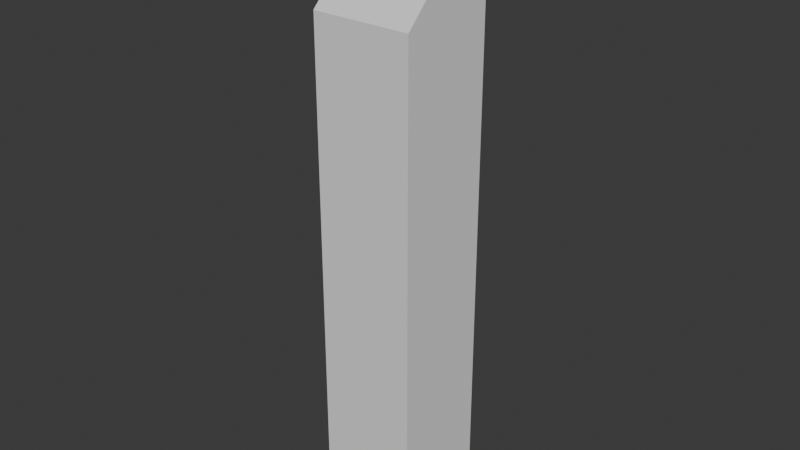 # Source: ready-button.blend  (saved by Blender 4.3.32; exported with 4.5.12 LTS)
import bpy
from mathutils import Matrix  # noqa: F401  (used for matrix-valued properties, if any)

bpy.ops.wm.read_factory_settings(use_empty=True)
scene = bpy.context.scene
scene.name = 'Scene'

# ---- materials (node trees are filled in below, after node groups)
mat_red = bpy.data.materials.new('Red')

# ---- material node trees
mat_red.use_nodes = True; mat_red.node_tree.nodes.clear()
_N = mat_red.node_tree.nodes; _L = mat_red.node_tree.links
n0 = _N.new('ShaderNodeBsdfPrincipled'); n0.name = 'Principled BSDF'; n0.location = (10, 300)
n0.inputs[0].default_value = (0.8003, 0.001196, 0.0, 1.0)
n1 = _N.new('ShaderNodeOutputMaterial'); n1.name = 'Material Output'; n1.location = (300, 300)
_L.new(n0.outputs[0], n1.inputs[0])
n1.is_active_output = True

# ---- world
world_world = bpy.data.worlds.new('World'); scene.world = world_world
world_world.use_nodes = True; world_world.node_tree.nodes.clear()
_N = world_world.node_tree.nodes; _L = world_world.node_tree.links
n0 = _N.new('ShaderNodeOutputWorld'); n0.name = 'World Output'; n0.location = (300, 300)
n1 = _N.new('ShaderNodeBackground'); n1.name = 'Background'; n1.location = (10, 300)
n1.inputs[0].default_value = (0.05088, 0.05088, 0.05088, 1.0)
_L.new(n1.outputs[0], n0.inputs[0])
n0.is_active_output = True
world_world.color = (0.05088, 0.05088, 0.05088)
world_world.sun_shadow_jitter_overblur = 0.0

# ---- meshes
me_cube_001 = bpy.data.meshes.new('Cube.001')
me_cube_001.from_pydata([(-0.1, 0.1, 5.96e-08), (-0.1, 0.1, 1.0), (0.1, 0.1, 5.96e-08), (0.1, 0.1, 1.0), (-0.1, -0.1, 5.96e-08), (-0.1, -0.1, 1.0), (0.1, -0.1, 5.96e-08), (0.1, -0.1, 1.0), (-0.1, 0.1, 1.2), (0.1, 0.1, 1.2)], [], [(0, 1, 3, 2), (2, 3, 7, 6), (6, 7, 5, 4), (4, 5, 1, 0), (2, 6, 4, 0), (7, 3, 1, 5), (8, 1, 5), (7, 9, 8, 5), (1, 8, 9, 3), (9, 7, 3)])
_uv = me_cube_001.uv_layers.new(name='UVMap')
_uv.uv.foreach_set('vector', [0.375, 0.0, 0.625, 0.0, 0.625, 0.25, 0.375, 0.25, 0.375, 0.25, 0.625, 0.25, 0.625, 0.5, 0.375, 0.5, 0.375, 0.5, 0.625, 0.5, 0.625, 0.75, 0.375, 0.75, 0.375, 0.75, 0.625, 0.75, 0.625, 1.0, 0.375, 1.0, 0.125, 0.5, 0.375, 0.5, 0.375, 0.75, 0.125, 0.75, 0.625, 0.5, 0.875, 0.5, 0.875, 0.75, 0.625, 0.75, 0.0, 0.0, 0.0, 0.0, 0.0, 0.0, 0.625, 0.5, 0.625, 0.25, 0.625, 0.0, 0.625, 0.75, 0.625, 0.0, 0.625, 0.0, 0.625, 0.25, 0.625, 0.25, 0.0, 0.0, 0.0, 0.0, 0.0, 0.0])
me_cube_001.update()
me_circle = bpy.data.meshes.new('Circle')
me_circle.from_pydata([(1.391e-08, 0.06639, 0.0), (-0.02541, 0.06133, 0.0), (-0.04694, 0.04694, 0.0), (-0.06133, 0.02541, 0.0), (-0.06639, -1.043e-08, 0.0), (-0.06133, -0.02541, 0.0), (-0.04694, -0.04694, 0.0), (-0.02541, -0.06133, 0.0), (1.391e-08, -0.06639, 0.0), (0.02541, -0.06133, 0.0), (0.04694, -0.04694, 0.0), (0.06133, -0.02541, 0.0), (0.06639, -1.043e-08, 0.0), (0.06133, 0.02541, 0.0), (0.04694, 0.04694, 0.0), (0.02541, 0.06133, 0.0), (1.391e-08, 0.06639, 0.03), (-0.02541, 0.06133, 0.03), (-0.04694, 0.04694, 0.03), (-0.06133, 0.02541, 0.03), (-0.06639, -1.043e-08, 0.03), (-0.06133, -0.02541, 0.03), (-0.04694, -0.04694, 0.03), (-0.02541, -0.06133, 0.03), (1.391e-08, -0.06639, 0.03), (0.02541, -0.06133, 0.03), (0.04694, -0.04694, 0.03), (0.06133, -0.02541, 0.03), (0.06639, -1.043e-08, 0.03), (0.06133, 0.02541, 0.03), (0.04694, 0.04694, 0.03), (0.02541, 0.06133, 0.03), (7.451e-09, -9.313e-09, 0.03)], [], [(7, 6, 22, 23), (15, 14, 30, 31), (8, 7, 23, 24), (1, 0, 16, 17), (0, 15, 31, 16), (9, 8, 24, 25), (2, 1, 17, 18), (10, 9, 25, 26), (3, 2, 18, 19), (11, 10, 26, 27), (4, 3, 19, 20), (12, 11, 27, 28), (5, 4, 20, 21), (13, 12, 28, 29), (6, 5, 21, 22), (14, 13, 29, 30), (22, 21, 32), (30, 29, 32), (23, 22, 32), (31, 30, 32), (24, 23, 32), (17, 16, 32), (16, 31, 32), (25, 24, 32), (18, 17, 32), (26, 25, 32), (19, 18, 32), (27, 26, 32), (20, 19, 32), (28, 27, 32), (21, 20, 32), (29, 28, 32)])
_uv = me_circle.uv_layers.new(name='UVMap')
_uv.uv.foreach_set('vector', [0.0, 0.0, 0.0, 0.0, 0.0, 0.0, 0.0, 0.0, 0.0, 0.0, 0.0, 0.0, 0.0, 0.0, 0.0, 0.0, 0.0, 0.0, 0.0, 0.0, 0.0, 0.0, 0.0, 0.0, 0.0, 0.0, 0.0, 0.0, 0.0, 0.0, 0.0, 0.0, 0.0, 0.0, 0.0, 0.0, 0.0, 0.0, 0.0, 0.0, 0.0, 0.0, 0.0, 0.0, 0.0, 0.0, 0.0, 0.0, 0.0, 0.0, 0.0, 0.0, 0.0, 0.0, 0.0, 0.0, 0.0, 0.0, 0.0, 0.0, 0.0, 0.0, 0.0, 0.0, 0.0, 0.0, 0.0, 0.0, 0.0, 0.0, 0.0, 0.0, 0.0, 0.0, 0.0, 0.0, 0.0, 0.0, 0.0, 0.0, 0.0, 0.0, 0.0, 0.0, 0.0, 0.0, 0.0, 0.0, 0.0, 0.0, 0.0, 0.0, 0.0, 0.0, 0.0, 0.0, 0.0, 0.0, 0.0, 0.0, 0.0, 0.0, 0.0, 0.0, 0.0, 0.0, 0.0, 0.0, 0.0, 0.0, 0.0, 0.0, 0.0, 0.0, 0.0, 0.0, 0.0, 0.0, 0.0, 0.0, 0.0, 0.0, 0.0, 0.0, 0.0, 0.0, 0.0, 0.0, 0.0, 0.0, 0.0, 0.0, 0.0, 0.0, 0.0, 0.0, 0.0, 0.0, 0.0, 0.0, 0.0, 0.0, 0.0, 0.0, 0.0, 0.0, 0.0, 0.0, 0.0, 0.0, 0.0, 0.0, 0.0, 0.0, 0.0, 0.0, 0.0, 0.0, 0.0, 0.0, 0.0, 0.0, 0.0, 0.0, 0.0, 0.0, 0.0, 0.0, 0.0, 0.0, 0.0, 0.0, 0.0, 0.0, 0.0, 0.0, 0.0, 0.0, 0.0, 0.0, 0.0, 0.0, 0.0, 0.0, 0.0, 0.0, 0.0, 0.0, 0.0, 0.0, 0.0, 0.0, 0.0, 0.0, 0.0, 0.0, 0.0, 0.0, 0.0, 0.0, 0.0, 0.0, 0.0, 0.0, 0.0, 0.0, 0.0, 0.0, 0.0, 0.0, 0.0, 0.0, 0.0, 0.0, 0.0, 0.0, 0.0, 0.0, 0.0, 0.0, 0.0, 0.0, 0.0, 0.0])
me_circle.materials.append(mat_red)
me_circle.update()

# ---- objects
ob_stand = bpy.data.objects.new('stand', me_cube_001)
ob_button = bpy.data.objects.new('button', me_circle)

# ---- transforms, parenting, visibility, modifiers, constraints
ob_stand.location = (0.0, 0.0, 0.0)
ob_button.parent = ob_stand
ob_button.location = (0.0, 0.0, 1.099)
ob_button.rotation_euler = (0.7855, -0.0, 0.0)

# ---- collection membership
scene.collection.objects.link(ob_stand)
scene.collection.objects.link(ob_button)

# ---- scene / render settings (as saved in the file)
scene.frame_start = 1; scene.frame_end = 250; scene.frame_set(1)
scene.render.engine = 'BLENDER_EEVEE_NEXT'
bpy.context.view_layer.update()

# ---- added for rendering (the .blend has no active camera and no usable light): camera, sun
cam_auto = bpy.data.cameras.new('AutoCamera')
cam_auto.lens = 50.0
cam_auto.sensor_width = 36.0
cam_auto.clip_end = 1000.0
ob_auto_camera = bpy.data.objects.new('AutoCamera', cam_auto)
scene.collection.objects.link(ob_auto_camera)
ob_auto_camera.location = (1.14069, -1.36883, 1.51255)
ob_auto_camera.rotation_euler = (1.09748, -7.21219e-08, 0.694738)
scene.camera = ob_auto_camera
light_auto_sun = bpy.data.lights.new('AutoSun', 'SUN')
light_auto_sun.energy = 3.0
light_auto_sun.angle = 0.0523599
ob_auto_sun = bpy.data.objects.new('AutoSun', light_auto_sun)
scene.collection.objects.link(ob_auto_sun)
ob_auto_sun.rotation_euler = (0.872665, 0.174533, 0.523599)
bpy.context.view_layer.update()
